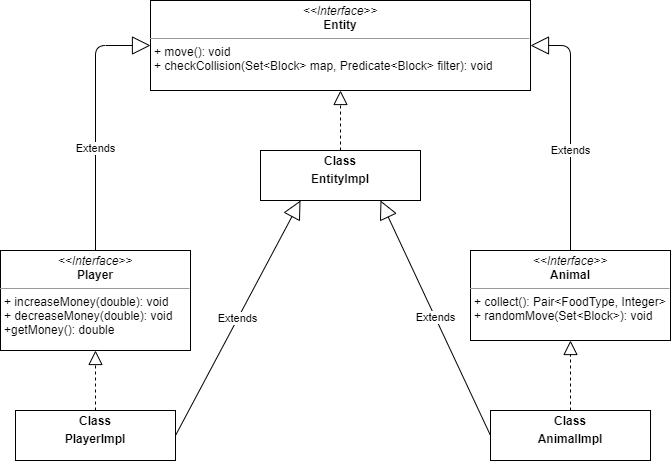

The diagram above was exported from draw.io. Its source (the exported page's mxGraphModel, read from the mxfile embedded in the PNG):
<mxGraphModel dx="1422" dy="762" grid="1" gridSize="10" guides="1" tooltips="1" connect="1" arrows="1" fold="1" page="1" pageScale="1" pageWidth="827" pageHeight="1169" math="0" shadow="0">
  <root>
    <mxCell id="0" />
    <mxCell id="1" parent="0" />
    <mxCell id="BJn_gcavF4FlPm1HVR1p-1" value="&lt;p style=&quot;margin: 0px ; margin-top: 4px ; text-align: center&quot;&gt;&lt;i&gt;&amp;lt;&amp;lt;Interface&amp;gt;&amp;gt;&lt;/i&gt;&lt;br&gt;&lt;b&gt;Entity&lt;/b&gt;&lt;/p&gt;&lt;hr size=&quot;1&quot;&gt;&lt;p style=&quot;margin: 0px ; margin-left: 4px&quot;&gt;+ move(): void&lt;/p&gt;&lt;p style=&quot;margin: 0px ; margin-left: 4px&quot;&gt;+ checkCollision(Set&amp;lt;Block&amp;gt; map, Predicate&amp;lt;Block&amp;gt; filter): void&lt;/p&gt;" style="verticalAlign=top;align=left;overflow=fill;fontSize=12;fontFamily=Helvetica;html=1;" vertex="1" parent="1">
      <mxGeometry x="220" y="20" width="380" height="90" as="geometry" />
    </mxCell>
    <mxCell id="BJn_gcavF4FlPm1HVR1p-2" value="&lt;p style=&quot;margin: 0px ; margin-top: 4px ; text-align: center&quot;&gt;&lt;b&gt;Class&lt;/b&gt;&lt;/p&gt;&lt;p style=&quot;margin: 0px ; margin-top: 4px ; text-align: center&quot;&gt;&lt;b&gt;EntityImpl&lt;/b&gt;&lt;/p&gt;&lt;p style=&quot;margin: 0px ; margin-left: 4px&quot;&gt;&lt;br&gt;&lt;/p&gt;" style="verticalAlign=top;align=left;overflow=fill;fontSize=12;fontFamily=Helvetica;html=1;" vertex="1" parent="1">
      <mxGeometry x="330" y="170" width="160" height="50" as="geometry" />
    </mxCell>
    <mxCell id="BJn_gcavF4FlPm1HVR1p-3" value="&lt;p style=&quot;margin: 0px ; margin-top: 4px ; text-align: center&quot;&gt;&lt;i&gt;&amp;lt;&amp;lt;Interface&amp;gt;&amp;gt;&lt;/i&gt;&lt;br&gt;&lt;b&gt;Player&lt;/b&gt;&lt;/p&gt;&lt;hr size=&quot;1&quot;&gt;&lt;p style=&quot;margin: 0px ; margin-left: 4px&quot;&gt;+ increaseMoney(double): void&lt;/p&gt;&lt;p style=&quot;margin: 0px ; margin-left: 4px&quot;&gt;+ decreaseMoney(double): void&lt;/p&gt;&lt;p style=&quot;margin: 0px ; margin-left: 4px&quot;&gt;+getMoney(): double&lt;/p&gt;" style="verticalAlign=top;align=left;overflow=fill;fontSize=12;fontFamily=Helvetica;html=1;" vertex="1" parent="1">
      <mxGeometry x="70" y="270" width="190" height="100" as="geometry" />
    </mxCell>
    <mxCell id="BJn_gcavF4FlPm1HVR1p-4" value="&lt;p style=&quot;margin: 0px ; margin-top: 4px ; text-align: center&quot;&gt;&lt;i&gt;&amp;lt;&amp;lt;Interface&amp;gt;&amp;gt;&lt;/i&gt;&lt;br&gt;&lt;b&gt;Animal&lt;/b&gt;&lt;/p&gt;&lt;hr size=&quot;1&quot;&gt;&lt;p style=&quot;margin: 0px ; margin-left: 4px&quot;&gt;+ collect(): Pair&amp;lt;FoodType, Integer&amp;gt;&lt;/p&gt;&lt;p style=&quot;margin: 0px ; margin-left: 4px&quot;&gt;+ randomMove(Set&amp;lt;Block&amp;gt;): void&amp;nbsp;&lt;/p&gt;" style="verticalAlign=top;align=left;overflow=fill;fontSize=12;fontFamily=Helvetica;html=1;" vertex="1" parent="1">
      <mxGeometry x="540" y="270" width="200" height="90" as="geometry" />
    </mxCell>
    <mxCell id="BJn_gcavF4FlPm1HVR1p-5" value="&lt;p style=&quot;margin: 0px ; margin-top: 4px ; text-align: center&quot;&gt;&lt;b&gt;Class&lt;/b&gt;&lt;/p&gt;&lt;p style=&quot;margin: 0px ; margin-top: 4px ; text-align: center&quot;&gt;&lt;b&gt;PlayerImpl&lt;/b&gt;&lt;/p&gt;" style="verticalAlign=top;align=left;overflow=fill;fontSize=12;fontFamily=Helvetica;html=1;" vertex="1" parent="1">
      <mxGeometry x="85" y="430" width="160" height="50" as="geometry" />
    </mxCell>
    <mxCell id="BJn_gcavF4FlPm1HVR1p-6" value="&lt;p style=&quot;margin: 0px ; margin-top: 4px ; text-align: center&quot;&gt;&lt;b&gt;Class&lt;/b&gt;&lt;/p&gt;&lt;p style=&quot;margin: 0px ; margin-top: 4px ; text-align: center&quot;&gt;&lt;b&gt;AnimalImpl&lt;/b&gt;&lt;/p&gt;" style="verticalAlign=top;align=left;overflow=fill;fontSize=12;fontFamily=Helvetica;html=1;" vertex="1" parent="1">
      <mxGeometry x="560" y="430" width="160" height="50" as="geometry" />
    </mxCell>
    <mxCell id="BJn_gcavF4FlPm1HVR1p-7" value="" style="endArrow=block;dashed=1;endFill=0;endSize=12;html=1;exitX=0.5;exitY=0;exitDx=0;exitDy=0;" edge="1" parent="1" source="BJn_gcavF4FlPm1HVR1p-2" target="BJn_gcavF4FlPm1HVR1p-1">
      <mxGeometry width="160" relative="1" as="geometry">
        <mxPoint x="330" y="390" as="sourcePoint" />
        <mxPoint x="490" y="390" as="targetPoint" />
      </mxGeometry>
    </mxCell>
    <mxCell id="BJn_gcavF4FlPm1HVR1p-8" value="" style="endArrow=block;dashed=1;endFill=0;endSize=12;html=1;entryX=0.5;entryY=1;entryDx=0;entryDy=0;exitX=0.5;exitY=0;exitDx=0;exitDy=0;" edge="1" parent="1" source="BJn_gcavF4FlPm1HVR1p-6" target="BJn_gcavF4FlPm1HVR1p-4">
      <mxGeometry width="160" relative="1" as="geometry">
        <mxPoint x="330" y="390" as="sourcePoint" />
        <mxPoint x="490" y="390" as="targetPoint" />
      </mxGeometry>
    </mxCell>
    <mxCell id="BJn_gcavF4FlPm1HVR1p-9" value="" style="endArrow=block;dashed=1;endFill=0;endSize=12;html=1;entryX=0.5;entryY=1;entryDx=0;entryDy=0;exitX=0.5;exitY=0;exitDx=0;exitDy=0;" edge="1" parent="1" source="BJn_gcavF4FlPm1HVR1p-5" target="BJn_gcavF4FlPm1HVR1p-3">
      <mxGeometry width="160" relative="1" as="geometry">
        <mxPoint x="330" y="390" as="sourcePoint" />
        <mxPoint x="490" y="390" as="targetPoint" />
      </mxGeometry>
    </mxCell>
    <mxCell id="BJn_gcavF4FlPm1HVR1p-10" value="Extends" style="endArrow=block;endSize=16;endFill=0;html=1;exitX=1;exitY=0.5;exitDx=0;exitDy=0;entryX=0.25;entryY=1;entryDx=0;entryDy=0;" edge="1" parent="1" source="BJn_gcavF4FlPm1HVR1p-5" target="BJn_gcavF4FlPm1HVR1p-2">
      <mxGeometry width="160" relative="1" as="geometry">
        <mxPoint x="330" y="390" as="sourcePoint" />
        <mxPoint x="490" y="390" as="targetPoint" />
      </mxGeometry>
    </mxCell>
    <mxCell id="BJn_gcavF4FlPm1HVR1p-11" value="Extends" style="endArrow=block;endSize=16;endFill=0;html=1;exitX=0;exitY=0.5;exitDx=0;exitDy=0;entryX=0.75;entryY=1;entryDx=0;entryDy=0;" edge="1" parent="1" source="BJn_gcavF4FlPm1HVR1p-6" target="BJn_gcavF4FlPm1HVR1p-2">
      <mxGeometry width="160" relative="1" as="geometry">
        <mxPoint x="330" y="290" as="sourcePoint" />
        <mxPoint x="490" y="290" as="targetPoint" />
      </mxGeometry>
    </mxCell>
    <mxCell id="BJn_gcavF4FlPm1HVR1p-12" value="Extends" style="endArrow=block;endSize=16;endFill=0;html=1;exitX=0.5;exitY=0;exitDx=0;exitDy=0;entryX=0;entryY=0.5;entryDx=0;entryDy=0;" edge="1" parent="1" source="BJn_gcavF4FlPm1HVR1p-3" target="BJn_gcavF4FlPm1HVR1p-1">
      <mxGeometry x="-0.2164" width="160" relative="1" as="geometry">
        <mxPoint x="330" y="290" as="sourcePoint" />
        <mxPoint x="490" y="290" as="targetPoint" />
        <Array as="points">
          <mxPoint x="165" y="65" />
        </Array>
        <mxPoint as="offset" />
      </mxGeometry>
    </mxCell>
    <mxCell id="BJn_gcavF4FlPm1HVR1p-14" value="Extends" style="endArrow=block;endSize=16;endFill=0;html=1;exitX=0.5;exitY=0;exitDx=0;exitDy=0;entryX=1;entryY=0.5;entryDx=0;entryDy=0;" edge="1" parent="1" target="BJn_gcavF4FlPm1HVR1p-1">
      <mxGeometry x="-0.1837" width="160" relative="1" as="geometry">
        <mxPoint x="640" y="270" as="sourcePoint" />
        <mxPoint x="695" y="65" as="targetPoint" />
        <Array as="points">
          <mxPoint x="640" y="65" />
        </Array>
        <mxPoint as="offset" />
      </mxGeometry>
    </mxCell>
  </root>
</mxGraphModel>